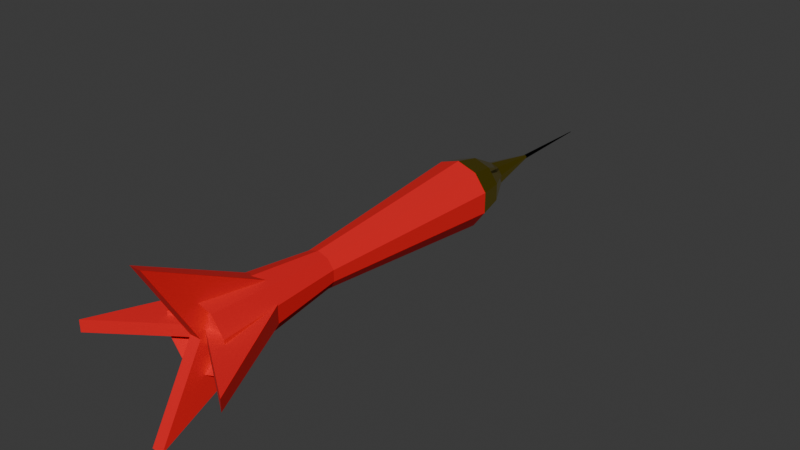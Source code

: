 # Source: dardo.blend  (saved by Blender 4.0.36; exported with 4.5.12 LTS)
import bpy
from mathutils import Matrix  # noqa: F401  (used for matrix-valued properties, if any)

bpy.ops.wm.read_factory_settings(use_empty=True)
scene = bpy.context.scene
scene.name = 'Scene'

# ---- collections
col_collection = bpy.data.collections.new('Collection'); scene.collection.children.link(col_collection)

# ---- materials (node trees are filled in below, after node groups)
mat_material_001 = bpy.data.materials.new('Material.001')
mat_material_001.use_transparent_shadow = False
mat_material = bpy.data.materials.new('Material')
mat_material.alpha_threshold = 0.0
mat_material.use_transparent_shadow = False
mat_material.roughness = 0.5
mat_material.line_color = (0.0, 0.0, 0.0, 1.0)
mat_material_002 = bpy.data.materials.new('Material.002')
mat_material_002.use_transparent_shadow = False

# ---- material node trees
mat_material_001.use_nodes = True; mat_material_001.node_tree.nodes.clear()
_N = mat_material_001.node_tree.nodes; _L = mat_material_001.node_tree.links
n0 = _N.new('ShaderNodeBsdfPrincipled'); n0.name = 'Principled BSDF'; n0.location = (10, 300)
n0.inputs[0].default_value = (0.8, 0.004978, 0.01005, 1.0)
n0.inputs[2].default_value = 1.0
n0.inputs[3].default_value = 1.45
n1 = _N.new('ShaderNodeOutputMaterial'); n1.name = 'Material Output'; n1.location = (300, 300)
_L.new(n0.outputs[0], n1.inputs[0])
n1.is_active_output = True
mat_material.use_nodes = True; mat_material.node_tree.nodes.clear()
_N = mat_material.node_tree.nodes; _L = mat_material.node_tree.links
n0 = _N.new('ShaderNodeOutputMaterial'); n0.name = 'Material Output'; n0.location = (300, 300)
n1 = _N.new('ShaderNodeBsdfPrincipled'); n1.name = 'Principled BSDF'; n1.location = (10, 300)
n1.inputs[0].default_value = (0.8, 0.6236, 0.02316, 1.0)
n1.inputs[1].default_value = 1.0
n1.inputs[2].default_value = 0.0
n1.inputs[3].default_value = 1.45
_L.new(n1.outputs[0], n0.inputs[0])
n0.is_active_output = True
mat_material_002.use_nodes = True; mat_material_002.node_tree.nodes.clear()
_N = mat_material_002.node_tree.nodes; _L = mat_material_002.node_tree.links
n0 = _N.new('ShaderNodeBsdfPrincipled'); n0.name = 'Principled BSDF'; n0.location = (10, 300)
n0.inputs[0].default_value = (0.0, 0.0, 0.0, 1.0)
n0.inputs[1].default_value = 1.0
n0.inputs[2].default_value = 0.0
n0.inputs[3].default_value = 1.45
n1 = _N.new('ShaderNodeOutputMaterial'); n1.name = 'Material Output'; n1.location = (300, 300)
_L.new(n0.outputs[0], n1.inputs[0])
n1.is_active_output = True

# ---- world
world_world = bpy.data.worlds.new('World'); scene.world = world_world
world_world.use_nodes = True; world_world.node_tree.nodes.clear()
_N = world_world.node_tree.nodes; _L = world_world.node_tree.links
n0 = _N.new('ShaderNodeOutputWorld'); n0.name = 'World Output'; n0.location = (300, 300)
n1 = _N.new('ShaderNodeBackground'); n1.name = 'Background'; n1.location = (10, 300)
n1.inputs[0].default_value = (0.05088, 0.05088, 0.05088, 1.0)
_L.new(n1.outputs[0], n0.inputs[0])
n0.is_active_output = True
world_world.color = (0.05088, 0.05088, 0.05088)
world_world.use_sun_shadow = False
world_world.sun_shadow_jitter_overblur = 0.0

# ---- meshes
me_cylinder = bpy.data.meshes.new('Cylinder')
me_cylinder.from_pydata([(0.0, 0.7738, 1.3), (0.4548, 0.626, 1.3), (0.7359, 0.2391, 1.3), (0.7359, -0.2391, 1.3), (0.4548, -0.626, 1.3), (0.0, -0.7738, 1.3), (-0.4548, -0.626, 1.3), (-0.7359, -0.2391, 1.3), (-0.7359, 0.2391, 1.3), (-0.4548, 0.626, 1.3), (-0.03565, 0.04907, -1.367), (0.0, 1.0, -0.6624), (-0.05769, 0.01874, -1.367), (0.5878, 0.809, -0.6624), (-0.05769, -0.01874, -1.367), (0.9511, 0.309, -0.6624), (-0.03565, -0.04907, -1.367), (0.9511, -0.309, -0.6624), (1.813e-12, -0.06066, -1.367), (0.5878, -0.809, -0.6624), (0.03565, -0.04907, -1.367), (0.0, -1.0, -0.6624), (0.05769, -0.01874, -1.367), (-0.5878, -0.809, -0.6624), (0.05769, 0.01874, -1.367), (-0.9511, -0.309, -0.6624), (2.324e-09, 0.06066, -1.367), (-0.9511, 0.309, -0.6624), (0.03565, 0.04907, -1.367), (-0.5878, 0.809, -0.6624), (7.451e-09, 0.3891, -1.0), (0.0, 0.826, -0.8279), (0.2287, 0.3148, -1.0), (0.4855, 0.6683, -0.8279), (0.3701, 0.1202, -1.0), (0.7856, 0.2553, -0.8279), (0.3701, -0.1202, -1.0), (0.7856, -0.2553, -0.8279), (0.2287, -0.3148, -1.0), (0.4855, -0.6683, -0.8279), (-7.451e-09, -0.3891, -1.0), (0.0, -0.826, -0.8279), (-0.2287, -0.3148, -1.0), (-0.4855, -0.6683, -0.8279), (-0.3701, -0.1202, -1.0), (-0.7856, -0.2553, -0.8279), (-0.3701, 0.1202, -1.0), (-0.7856, 0.2553, -0.8279), (-0.2287, 0.3148, -1.0), (-0.4855, 0.6683, -0.8279), (-0.004609, 0.006338, -1.909), (-0.007455, 0.002421, -1.909), (-4.232e-06, 0.007834, -1.909), (-0.007455, -0.002421, -1.909), (-0.004609, -0.006338, -1.909), (-4.232e-06, -0.007834, -1.909), (0.0046, -0.006338, -1.909), (0.007446, -0.002421, -1.909), (0.007446, 0.002421, -1.909), (0.0046, 0.006338, -1.909), (0.5878, 0.809, 1.353), (0.0, 1.0, 1.353), (0.9511, 0.309, 1.353), (0.9511, -0.309, 1.353), (0.5878, -0.809, 1.353), (0.0, -1.0, 1.353), (-0.5878, -0.809, 1.353), (-0.9511, -0.309, 1.353), (-0.9511, 0.309, 1.353), (-0.5878, 0.809, 1.353), (-1.039e-08, 0.5288, 0.5242), (0.3108, 0.4278, 0.5242), (-0.3108, 0.4278, 0.5242), (0.503, 0.1634, 0.5242), (0.503, -0.1634, 0.5242), (0.3108, -0.4278, 0.5242), (-1.039e-08, -0.5288, 0.5242), (-0.3108, -0.4278, 0.5242), (-0.503, -0.1634, 0.5242), (-0.503, 0.1634, 0.5242)], [], [(72, 69, 61, 70), (73, 62, 63, 74), (74, 63, 64, 75), (75, 64, 65, 76), (76, 65, 66, 77), (77, 66, 67, 78), (78, 67, 68, 79), (79, 68, 69, 72), (1, 0, 9, 8, 7, 6, 5, 4, 3, 2), (71, 60, 62, 73), (70, 61, 60, 71), (32, 34, 24, 28), (15, 17, 37, 35), (17, 19, 39, 37), (19, 21, 41, 39), (21, 23, 43, 41), (23, 25, 45, 43), (25, 27, 47, 45), (27, 29, 49, 47), (14, 12, 51, 53), (11, 13, 33, 31), (13, 15, 35, 33), (32, 30, 31, 33), (34, 32, 33, 35), (36, 34, 35, 37), (38, 36, 37, 39), (40, 38, 39, 41), (42, 40, 41, 43), (44, 42, 43, 45), (46, 44, 45, 47), (48, 46, 47, 49), (30, 48, 49, 31), (29, 11, 31, 49), (46, 48, 10, 12), (44, 46, 12, 14), (42, 44, 14, 16), (40, 42, 16, 18), (38, 40, 18, 20), (48, 30, 26, 10), (36, 38, 20, 22), (30, 32, 28, 26), (34, 36, 22, 24), (52, 59, 58, 57, 56, 55, 54, 53, 51, 50), (10, 26, 52, 50), (26, 28, 59, 52), (24, 22, 57, 58), (20, 18, 55, 56), (28, 24, 58, 59), (16, 14, 53, 54), (22, 20, 56, 57), (12, 10, 50, 51), (18, 16, 54, 55), (0, 1, 60, 61), (1, 2, 62, 60), (2, 3, 63, 62), (3, 4, 64, 63), (4, 5, 65, 64), (5, 6, 66, 65), (6, 7, 67, 66), (7, 8, 68, 67), (8, 9, 69, 68), (9, 0, 61, 69), (11, 70, 71, 13), (13, 71, 73, 15), (27, 79, 72, 29), (25, 78, 79, 27), (23, 77, 78, 25), (21, 76, 77, 23), (19, 75, 76, 21), (17, 74, 75, 19), (15, 73, 74, 17), (29, 72, 70, 11)])
me_cylinder.polygons.foreach_set('material_index', [0, 0, 0, 0, 0, 0, 0, 0, 0, 0, 0, 1, 1, 1, 1, 1, 1, 1, 1, 2, 1, 1, 1, 1, 1, 1, 1, 1, 1, 1, 1, 1, 1, 1, 1, 1, 1, 1, 1, 1, 1, 1, 2, 2, 2, 2, 2, 2, 2, 2, 2, 2, 0, 0, 0, 0, 0, 0, 0, 0, 0, 0, 0, 0, 0, 0, 0, 0, 0, 0, 0, 0])
_uv = me_cylinder.uv_layers.new(name='UVMap')
_uv.uv.foreach_set('vector', [0.1, 0.8292, 0.1, 1.0, -7.451e-08, 1.0, -7.451e-08, 0.8292, 0.8, 0.8292, 0.8, 1.0, 0.7, 1.0, 0.7, 0.8292, 0.7, 0.8292, 0.7, 1.0, 0.6, 1.0, 0.6, 0.8292, 0.6, 0.8292, 0.6, 1.0, 0.5, 1.0, 0.5, 0.8292, 0.5, 0.8292, 0.5, 1.0, 0.4, 1.0, 0.4, 0.8292, 0.4, 0.8292, 0.4, 1.0, 0.3, 1.0, 0.3, 0.8292, 0.3, 0.8292, 0.3, 1.0, 0.2, 1.0, 0.2, 0.8292, 0.2, 0.8292, 0.2, 1.0, 0.1, 1.0, 0.1, 0.8292, 0.3592, 0.4002, 0.25, 0.4357, 0.1408, 0.4002, 0.07337, 0.3074, 0.07337, 0.1926, 0.1408, 0.09975, 0.25, 0.06428, 0.3592, 0.09975, 0.4266, 0.1926, 0.4266, 0.3074, 0.9, 0.8292, 0.9, 1.0, 0.8, 1.0, 0.8, 0.8292, 1.0, 0.8292, 1.0, 1.0, 0.9, 1.0, 0.9, 0.8292, 0.8049, 0.3256, 0.8388, 0.2789, 0.8388, 0.2789, 0.8049, 0.3256, 0.9783, 0.3242, 0.9783, 0.1758, 0.9385, 0.1887, 0.9385, 0.3113, 0.9783, 0.1758, 0.8911, 0.05584, 0.8665, 0.08962, 0.9385, 0.1887, 0.8911, 0.05584, 0.75, 0.01, 0.75, 0.05176, 0.8665, 0.08962, 0.75, 0.01, 0.6089, 0.05584, 0.6335, 0.08962, 0.75, 0.05176, 0.6089, 0.05584, 0.5217, 0.1758, 0.5615, 0.1887, 0.6335, 0.08962, 0.5217, 0.1758, 0.5217, 0.3242, 0.5615, 0.3113, 0.5615, 0.1887, 0.5217, 0.3242, 0.6089, 0.4442, 0.6335, 0.4104, 0.5615, 0.3113, 0.6612, 0.2211, 0.6612, 0.2789, 0.6612, 0.2789, 0.6612, 0.2211, 0.75, 0.49, 0.8911, 0.4442, 0.8665, 0.4104, 0.75, 0.4482, 0.8911, 0.4442, 0.9783, 0.3242, 0.9385, 0.3113, 0.8665, 0.4104, 0.8049, 0.3256, 0.75, 0.3434, 0.75, 0.4482, 0.8665, 0.4104, 0.8388, 0.2789, 0.8049, 0.3256, 0.8665, 0.4104, 0.9385, 0.3113, 0.8388, 0.2211, 0.8388, 0.2789, 0.9385, 0.3113, 0.9385, 0.1887, 0.8049, 0.1744, 0.8388, 0.2211, 0.9385, 0.1887, 0.8665, 0.08962, 0.75, 0.1566, 0.8049, 0.1744, 0.8665, 0.08962, 0.75, 0.05176, 0.6951, 0.1744, 0.75, 0.1566, 0.75, 0.05176, 0.6335, 0.08962, 0.6612, 0.2211, 0.6951, 0.1744, 0.6335, 0.08962, 0.5615, 0.1887, 0.6612, 0.2789, 0.6612, 0.2211, 0.5615, 0.1887, 0.5615, 0.3113, 0.6951, 0.3256, 0.6612, 0.2789, 0.5615, 0.3113, 0.6335, 0.4104, 0.75, 0.3434, 0.6951, 0.3256, 0.6335, 0.4104, 0.75, 0.4482, 0.6089, 0.4442, 0.75, 0.49, 0.75, 0.4482, 0.6335, 0.4104, 0.6612, 0.2789, 0.6951, 0.3256, 0.6951, 0.3256, 0.6612, 0.2789, 0.6612, 0.2211, 0.6612, 0.2789, 0.6612, 0.2789, 0.6612, 0.2211, 0.6951, 0.1744, 0.6612, 0.2211, 0.6612, 0.2211, 0.6951, 0.1744, 0.75, 0.1566, 0.6951, 0.1744, 0.6951, 0.1744, 0.75, 0.1566, 0.8049, 0.1744, 0.75, 0.1566, 0.75, 0.1566, 0.8049, 0.1744, 0.6951, 0.3256, 0.75, 0.3434, 0.75, 0.3434, 0.6951, 0.3256, 0.8388, 0.2211, 0.8049, 0.1744, 0.8049, 0.1744, 0.8388, 0.2211, 0.75, 0.3434, 0.8049, 0.3256, 0.8049, 0.3256, 0.75, 0.3434, 0.8388, 0.2789, 0.8388, 0.2211, 0.8388, 0.2211, 0.8388, 0.2789, 0.75, 0.3434, 0.8049, 0.3256, 0.8388, 0.2789, 0.8388, 0.2211, 0.8049, 0.1744, 0.75, 0.1566, 0.6951, 0.1744, 0.6612, 0.2211, 0.6612, 0.2789, 0.6951, 0.3256, 0.6951, 0.3256, 0.75, 0.3434, 0.75, 0.3434, 0.6951, 0.3256, 0.75, 0.3434, 0.8049, 0.3256, 0.8049, 0.3256, 0.75, 0.3434, 0.8388, 0.2789, 0.8388, 0.2211, 0.8388, 0.2211, 0.8388, 0.2789, 0.8049, 0.1744, 0.75, 0.1566, 0.75, 0.1566, 0.8049, 0.1744, 0.8049, 0.3256, 0.8388, 0.2789, 0.8388, 0.2789, 0.8049, 0.3256, 0.6951, 0.1744, 0.6612, 0.2211, 0.6612, 0.2211, 0.6951, 0.1744, 0.8388, 0.2211, 0.8049, 0.1744, 0.8049, 0.1744, 0.8388, 0.2211, 0.6612, 0.2789, 0.6951, 0.3256, 0.6951, 0.3256, 0.6612, 0.2789, 0.75, 0.1566, 0.6951, 0.1744, 0.6951, 0.1744, 0.75, 0.1566, 0.25, 0.4357, 0.3592, 0.4002, 0.3911, 0.4442, 0.25, 0.49, 0.3592, 0.4002, 0.4266, 0.3074, 0.4783, 0.3242, 0.3911, 0.4442, 0.4266, 0.3074, 0.4266, 0.1926, 0.4783, 0.1758, 0.4783, 0.3242, 0.4266, 0.1926, 0.3592, 0.09975, 0.3911, 0.05584, 0.4783, 0.1758, 0.3592, 0.09975, 0.25, 0.06428, 0.25, 0.01, 0.3911, 0.05584, 0.25, 0.06428, 0.1408, 0.09975, 0.1089, 0.05584, 0.25, 0.01, 0.1408, 0.09975, 0.07337, 0.1926, 0.02175, 0.1758, 0.1089, 0.05584, 0.07337, 0.1926, 0.07337, 0.3074, 0.02175, 0.3242, 0.02175, 0.1758, 0.07337, 0.3074, 0.1408, 0.4002, 0.1089, 0.4442, 0.02175, 0.3242, 0.1408, 0.4002, 0.25, 0.4357, 0.25, 0.49, 0.1089, 0.4442, 1.0, 0.5844, 1.0, 0.8292, 0.9, 0.8292, 0.9, 0.5844, 0.9, 0.5844, 0.9, 0.8292, 0.8, 0.8292, 0.8, 0.5844, 0.2, 0.5844, 0.2, 0.8292, 0.1, 0.8292, 0.1, 0.5844, 0.3, 0.5844, 0.3, 0.8292, 0.2, 0.8292, 0.2, 0.5844, 0.4, 0.5844, 0.4, 0.8292, 0.3, 0.8292, 0.3, 0.5844, 0.5, 0.5844, 0.5, 0.8292, 0.4, 0.8292, 0.4, 0.5844, 0.6, 0.5844, 0.6, 0.8292, 0.5, 0.8292, 0.5, 0.5844, 0.7, 0.5844, 0.7, 0.8292, 0.6, 0.8292, 0.6, 0.5844, 0.8, 0.5844, 0.8, 0.8292, 0.7, 0.8292, 0.7, 0.5844, 0.1, 0.5844, 0.1, 0.8292, -7.451e-08, 0.8292, -7.451e-08, 0.5844])
me_cylinder.materials.append(mat_material_001)
me_cylinder.materials.append(mat_material)
me_cylinder.materials.append(mat_material_002)
me_cylinder.update()
me_cube_001 = bpy.data.meshes.new('Cube.001')
me_cube_001.from_pydata([(-1.0, -1.0, 0.0), (-1.0, 1.0, 0.0), (1.0, -0.5404, -1.0), (1.0, -0.5459, 1.0), (1.0, 0.5404, -1.0), (1.0, 0.5459, 1.0), (0.2946, 0.5431, -3.083e-08), (0.2946, -0.5431, -3.083e-08)], [], [(1, 5, 6, 4), (6, 5, 3, 7), (2, 7, 3, 0), (1, 4, 2, 0), (5, 1, 0, 3), (4, 6, 7, 2)])
_uv = me_cube_001.uv_layers.new(name='UVMap')
_uv.uv.foreach_set('vector', [0.625, 0.25, 0.625, 0.5, 0.5, 0.5, 0.375, 0.5, 0.5, 0.5, 0.625, 0.5, 0.625, 0.75, 0.5, 0.75, 0.375, 0.75, 0.5, 0.75, 0.625, 0.75, 0.375, 1.0, 0.125, 0.5, 0.375, 0.5, 0.375, 0.75, 0.125, 0.75, 0.625, 0.5, 0.875, 0.5, 0.875, 0.75, 0.625, 0.75, 0.375, 0.5, 0.5, 0.5, 0.5, 0.75, 0.375, 0.75])
me_cube_001.materials.append(mat_material_001)
me_cube_001.update()
me_cube_002 = bpy.data.meshes.new('Cube.002')
me_cube_002.from_pydata([(-1.0, -1.0, 0.0), (-1.0, 1.0, 0.0), (1.0, -0.5404, -1.0), (1.0, -0.5459, 1.0), (1.0, 0.5404, -1.0), (1.0, 0.5459, 1.0), (0.4173, 0.5431, -2.547e-08), (0.4173, -0.5431, -2.547e-08)], [], [(1, 5, 6, 4), (6, 5, 3, 7), (2, 7, 3, 0), (1, 4, 2, 0), (5, 1, 0, 3), (4, 6, 7, 2)])
_uv = me_cube_002.uv_layers.new(name='UVMap')
_uv.uv.foreach_set('vector', [0.625, 0.25, 0.625, 0.5, 0.5, 0.5, 0.375, 0.5, 0.5, 0.5, 0.625, 0.5, 0.625, 0.75, 0.5, 0.75, 0.375, 0.75, 0.5, 0.75, 0.625, 0.75, 0.375, 1.0, 0.125, 0.5, 0.375, 0.5, 0.375, 0.75, 0.125, 0.75, 0.625, 0.5, 0.875, 0.5, 0.875, 0.75, 0.625, 0.75, 0.375, 0.5, 0.5, 0.5, 0.5, 0.75, 0.375, 0.75])
me_cube_002.materials.append(mat_material_001)
me_cube_002.update()

# ---- objects
ob_cylinder = bpy.data.objects.new('Cylinder', me_cylinder)
ob_cube = bpy.data.objects.new('Cube', me_cube_001)
ob_cube_001 = bpy.data.objects.new('Cube.001', me_cube_002)

# ---- transforms, parenting, visibility, modifiers, constraints
ob_cylinder.location = (0.0, 0.0, 0.0)
ob_cylinder.rotation_euler = (1.571, -0.0, 0.0)
ob_cylinder.scale = (0.1352, 0.1352, 0.6431)
ob_cube.location = (-0.0004543, -0.7396, 0.0)
ob_cube.rotation_euler = (1.571, -4.371e-08, 1.571)
ob_cube.scale = (-0.317, -0.04179, -0.317)
ob_cube_001.location = (-0.0004543, -0.7396, 0.0)
ob_cube_001.rotation_euler = (3.142, -4.371e-08, 1.571)
ob_cube_001.scale = (-0.317, -0.04179, -0.317)

# ---- collection membership
col_collection.objects.link(ob_cylinder)
col_collection.objects.link(ob_cube)
col_collection.objects.link(ob_cube_001)

# ---- scene / render settings (as saved in the file)
scene.frame_start = 1; scene.frame_end = 250; scene.frame_set(1)
scene.render.engine = 'BLENDER_EEVEE_NEXT'
scene.cycles.sampling_pattern = 'TABULATED_SOBOL'
bpy.context.view_layer.update()

# ---- added for rendering (the .blend has no active camera and no usable light): camera, sun
cam_auto = bpy.data.cameras.new('AutoCamera')
cam_auto.lens = 50.0
cam_auto.sensor_width = 36.0
cam_auto.clip_end = 1000.0
ob_auto_camera = bpy.data.objects.new('AutoCamera', cam_auto)
scene.collection.objects.link(ob_auto_camera)
ob_auto_camera.location = (2.27007, -2.63909, 1.81642)
ob_auto_camera.rotation_euler = (1.09748, -7.21219e-08, 0.694738)
scene.camera = ob_auto_camera
light_auto_sun = bpy.data.lights.new('AutoSun', 'SUN')
light_auto_sun.energy = 3.0
light_auto_sun.angle = 0.0523599
ob_auto_sun = bpy.data.objects.new('AutoSun', light_auto_sun)
scene.collection.objects.link(ob_auto_sun)
ob_auto_sun.rotation_euler = (0.872665, 0.174533, 0.523599)
bpy.context.view_layer.update()
